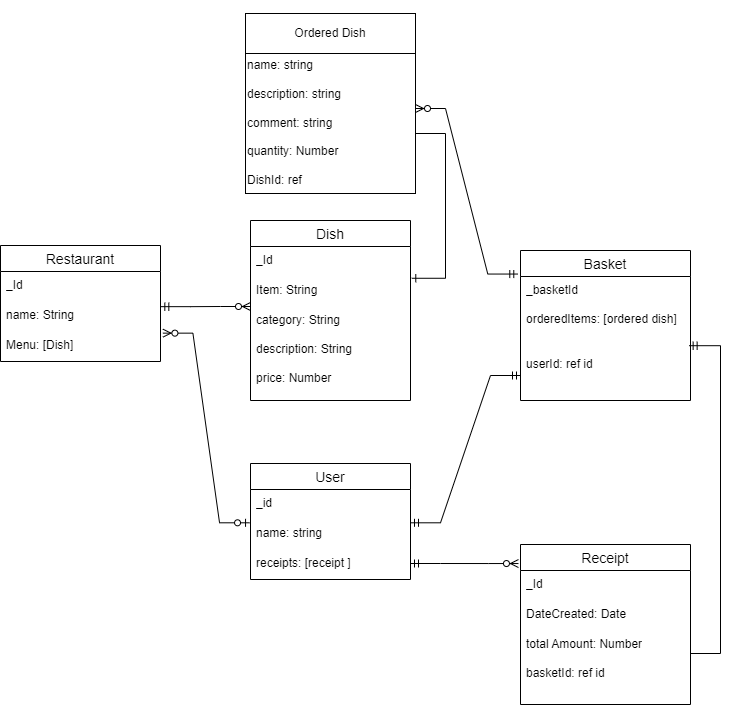

The diagram above was exported from draw.io. Its source (the exported page's mxGraphModel, read from the mxfile embedded in the PNG):
<mxGraphModel dx="1051" dy="1527" grid="1" gridSize="10" guides="1" tooltips="1" connect="1" arrows="1" fold="1" page="1" pageScale="1" pageWidth="850" pageHeight="1100" math="0" shadow="0">
  <root>
    <mxCell id="0" />
    <mxCell id="1" parent="0" />
    <mxCell id="XBK3E-HMKGVxv6KzdBeg-1" value="Restaurant" style="swimlane;fontStyle=0;childLayout=stackLayout;horizontal=1;startSize=26;horizontalStack=0;resizeParent=1;resizeParentMax=0;resizeLast=0;collapsible=1;marginBottom=0;align=center;fontSize=14;" parent="1" vertex="1">
      <mxGeometry x="220" y="142" width="160" height="116" as="geometry" />
    </mxCell>
    <mxCell id="XBK3E-HMKGVxv6KzdBeg-2" value="_Id" style="text;strokeColor=none;fillColor=none;spacingLeft=4;spacingRight=4;overflow=hidden;rotatable=0;points=[[0,0.5],[1,0.5]];portConstraint=eastwest;fontSize=12;whiteSpace=wrap;html=1;" parent="XBK3E-HMKGVxv6KzdBeg-1" vertex="1">
      <mxGeometry y="26" width="160" height="30" as="geometry" />
    </mxCell>
    <mxCell id="XBK3E-HMKGVxv6KzdBeg-3" value="name: String" style="text;strokeColor=none;fillColor=none;spacingLeft=4;spacingRight=4;overflow=hidden;rotatable=0;points=[[0,0.5],[1,0.5]];portConstraint=eastwest;fontSize=12;whiteSpace=wrap;html=1;" parent="XBK3E-HMKGVxv6KzdBeg-1" vertex="1">
      <mxGeometry y="56" width="160" height="30" as="geometry" />
    </mxCell>
    <mxCell id="XBK3E-HMKGVxv6KzdBeg-4" value="Menu: [Dish]" style="text;strokeColor=none;fillColor=none;spacingLeft=4;spacingRight=4;overflow=hidden;rotatable=0;points=[[0,0.5],[1,0.5]];portConstraint=eastwest;fontSize=12;whiteSpace=wrap;html=1;" parent="XBK3E-HMKGVxv6KzdBeg-1" vertex="1">
      <mxGeometry y="86" width="160" height="30" as="geometry" />
    </mxCell>
    <mxCell id="XBK3E-HMKGVxv6KzdBeg-5" value="Basket" style="swimlane;fontStyle=0;childLayout=stackLayout;horizontal=1;startSize=26;horizontalStack=0;resizeParent=1;resizeParentMax=0;resizeLast=0;collapsible=1;marginBottom=0;align=center;fontSize=14;" parent="1" vertex="1">
      <mxGeometry x="740" y="147" width="170" height="150" as="geometry" />
    </mxCell>
    <mxCell id="XBK3E-HMKGVxv6KzdBeg-6" value="&lt;div&gt;_basketId&lt;/div&gt;&lt;div&gt;&lt;br&gt;&lt;/div&gt;orderedItems: [ordered dish]" style="text;strokeColor=none;fillColor=none;spacingLeft=4;spacingRight=4;overflow=hidden;rotatable=0;points=[[0,0.5],[1,0.5]];portConstraint=eastwest;fontSize=12;whiteSpace=wrap;html=1;" parent="XBK3E-HMKGVxv6KzdBeg-5" vertex="1">
      <mxGeometry y="26" width="170" height="74" as="geometry" />
    </mxCell>
    <mxCell id="XBK3E-HMKGVxv6KzdBeg-7" value="userId: ref id" style="text;strokeColor=none;fillColor=none;spacingLeft=4;spacingRight=4;overflow=hidden;rotatable=0;points=[[0,0.5],[1,0.5]];portConstraint=eastwest;fontSize=12;whiteSpace=wrap;html=1;" parent="XBK3E-HMKGVxv6KzdBeg-5" vertex="1">
      <mxGeometry y="100" width="170" height="50" as="geometry" />
    </mxCell>
    <mxCell id="XBK3E-HMKGVxv6KzdBeg-9" value="User" style="swimlane;fontStyle=0;childLayout=stackLayout;horizontal=1;startSize=26;horizontalStack=0;resizeParent=1;resizeParentMax=0;resizeLast=0;collapsible=1;marginBottom=0;align=center;fontSize=14;" vertex="1" parent="1">
      <mxGeometry x="470" y="360" width="160" height="116" as="geometry" />
    </mxCell>
    <mxCell id="XBK3E-HMKGVxv6KzdBeg-10" value="_id" style="text;strokeColor=none;fillColor=none;spacingLeft=4;spacingRight=4;overflow=hidden;rotatable=0;points=[[0,0.5],[1,0.5]];portConstraint=eastwest;fontSize=12;whiteSpace=wrap;html=1;" vertex="1" parent="XBK3E-HMKGVxv6KzdBeg-9">
      <mxGeometry y="26" width="160" height="30" as="geometry" />
    </mxCell>
    <mxCell id="XBK3E-HMKGVxv6KzdBeg-11" value="name: string&amp;nbsp;" style="text;strokeColor=none;fillColor=none;spacingLeft=4;spacingRight=4;overflow=hidden;rotatable=0;points=[[0,0.5],[1,0.5]];portConstraint=eastwest;fontSize=12;whiteSpace=wrap;html=1;" vertex="1" parent="XBK3E-HMKGVxv6KzdBeg-9">
      <mxGeometry y="56" width="160" height="30" as="geometry" />
    </mxCell>
    <mxCell id="XBK3E-HMKGVxv6KzdBeg-12" value="receipts: [receipt ]" style="text;strokeColor=none;fillColor=none;spacingLeft=4;spacingRight=4;overflow=hidden;rotatable=0;points=[[0,0.5],[1,0.5]];portConstraint=eastwest;fontSize=12;whiteSpace=wrap;html=1;" vertex="1" parent="XBK3E-HMKGVxv6KzdBeg-9">
      <mxGeometry y="86" width="160" height="30" as="geometry" />
    </mxCell>
    <mxCell id="XBK3E-HMKGVxv6KzdBeg-13" value="" style="edgeStyle=entityRelationEdgeStyle;fontSize=12;html=1;endArrow=ERmandOne;startArrow=ERmandOne;rounded=0;exitX=1;exitY=0.11;exitDx=0;exitDy=0;exitPerimeter=0;" edge="1" parent="1" source="XBK3E-HMKGVxv6KzdBeg-11" target="XBK3E-HMKGVxv6KzdBeg-7">
      <mxGeometry width="100" height="100" relative="1" as="geometry">
        <mxPoint x="1030" y="300" as="sourcePoint" />
        <mxPoint x="1070" y="260" as="targetPoint" />
        <Array as="points">
          <mxPoint x="940" y="280" />
          <mxPoint x="900" y="280" />
          <mxPoint x="1000" y="280" />
        </Array>
      </mxGeometry>
    </mxCell>
    <mxCell id="lMpmnnFyrLG7ZNWy-XC5-1" value="Dish" style="swimlane;fontStyle=0;childLayout=stackLayout;horizontal=1;startSize=26;horizontalStack=0;resizeParent=1;resizeParentMax=0;resizeLast=0;collapsible=1;marginBottom=0;align=center;fontSize=14;" vertex="1" parent="1">
      <mxGeometry x="470" y="117" width="160" height="180" as="geometry" />
    </mxCell>
    <mxCell id="lMpmnnFyrLG7ZNWy-XC5-2" value="_Id" style="text;strokeColor=none;fillColor=none;spacingLeft=4;spacingRight=4;overflow=hidden;rotatable=0;points=[[0,0.5],[1,0.5]];portConstraint=eastwest;fontSize=12;whiteSpace=wrap;html=1;" vertex="1" parent="lMpmnnFyrLG7ZNWy-XC5-1">
      <mxGeometry y="26" width="160" height="30" as="geometry" />
    </mxCell>
    <mxCell id="lMpmnnFyrLG7ZNWy-XC5-3" value="Item: String" style="text;strokeColor=none;fillColor=none;spacingLeft=4;spacingRight=4;overflow=hidden;rotatable=0;points=[[0,0.5],[1,0.5]];portConstraint=eastwest;fontSize=12;whiteSpace=wrap;html=1;" vertex="1" parent="lMpmnnFyrLG7ZNWy-XC5-1">
      <mxGeometry y="56" width="160" height="30" as="geometry" />
    </mxCell>
    <mxCell id="lMpmnnFyrLG7ZNWy-XC5-4" value="category: String&lt;div&gt;&lt;br&gt;&lt;/div&gt;&lt;div&gt;description: String&lt;/div&gt;&lt;div&gt;&lt;br&gt;&lt;/div&gt;&lt;div&gt;price: Number&lt;/div&gt;&lt;div&gt;&lt;br&gt;&lt;/div&gt;&lt;div&gt;&lt;br&gt;&lt;/div&gt;" style="text;strokeColor=none;fillColor=none;spacingLeft=4;spacingRight=4;overflow=hidden;rotatable=0;points=[[0,0.5],[1,0.5]];portConstraint=eastwest;fontSize=12;whiteSpace=wrap;html=1;" vertex="1" parent="lMpmnnFyrLG7ZNWy-XC5-1">
      <mxGeometry y="86" width="160" height="94" as="geometry" />
    </mxCell>
    <mxCell id="lMpmnnFyrLG7ZNWy-XC5-5" value="Receipt" style="swimlane;fontStyle=0;childLayout=stackLayout;horizontal=1;startSize=26;horizontalStack=0;resizeParent=1;resizeParentMax=0;resizeLast=0;collapsible=1;marginBottom=0;align=center;fontSize=14;" vertex="1" parent="1">
      <mxGeometry x="740" y="441" width="170" height="160" as="geometry" />
    </mxCell>
    <mxCell id="lMpmnnFyrLG7ZNWy-XC5-6" value="_Id" style="text;strokeColor=none;fillColor=none;spacingLeft=4;spacingRight=4;overflow=hidden;rotatable=0;points=[[0,0.5],[1,0.5]];portConstraint=eastwest;fontSize=12;whiteSpace=wrap;html=1;" vertex="1" parent="lMpmnnFyrLG7ZNWy-XC5-5">
      <mxGeometry y="26" width="170" height="30" as="geometry" />
    </mxCell>
    <mxCell id="lMpmnnFyrLG7ZNWy-XC5-7" value="DateCreated: Date" style="text;strokeColor=none;fillColor=none;spacingLeft=4;spacingRight=4;overflow=hidden;rotatable=0;points=[[0,0.5],[1,0.5]];portConstraint=eastwest;fontSize=12;whiteSpace=wrap;html=1;" vertex="1" parent="lMpmnnFyrLG7ZNWy-XC5-5">
      <mxGeometry y="56" width="170" height="30" as="geometry" />
    </mxCell>
    <mxCell id="lMpmnnFyrLG7ZNWy-XC5-8" value="&lt;div&gt;total Amount: Number&lt;/div&gt;&lt;div&gt;&lt;br&gt;&lt;/div&gt;&lt;div&gt;basketId: ref id&lt;/div&gt;" style="text;strokeColor=none;fillColor=none;spacingLeft=4;spacingRight=4;overflow=hidden;rotatable=0;points=[[0,0.5],[1,0.5]];portConstraint=eastwest;fontSize=12;whiteSpace=wrap;html=1;" vertex="1" parent="lMpmnnFyrLG7ZNWy-XC5-5">
      <mxGeometry y="86" width="170" height="74" as="geometry" />
    </mxCell>
    <mxCell id="lMpmnnFyrLG7ZNWy-XC5-9" value="" style="edgeStyle=entityRelationEdgeStyle;fontSize=12;html=1;endArrow=ERzeroToMany;startArrow=ERmandOne;rounded=0;exitX=1.002;exitY=0.172;exitDx=0;exitDy=0;exitPerimeter=0;" edge="1" parent="1" source="XBK3E-HMKGVxv6KzdBeg-3">
      <mxGeometry width="100" height="100" relative="1" as="geometry">
        <mxPoint x="250" y="240" as="sourcePoint" />
        <mxPoint x="470" y="203" as="targetPoint" />
      </mxGeometry>
    </mxCell>
    <mxCell id="UE8Lb1SjOzwQXNFc3bTQ-3" value="&lt;div&gt;&lt;br&gt;&lt;/div&gt;&lt;div&gt;&lt;br&gt;&lt;/div&gt;&lt;div&gt;&lt;br&gt;&lt;/div&gt;&lt;div&gt;&lt;br&gt;&lt;/div&gt;name: string&lt;div&gt;&lt;br&gt;&lt;div&gt;description: string&lt;/div&gt;&lt;div&gt;&lt;br&gt;&lt;/div&gt;&lt;div&gt;comment: string&lt;font color=&quot;#ff0000&quot;&gt;&amp;nbsp;&lt;/font&gt;&lt;/div&gt;&lt;div&gt;&lt;br&gt;&lt;/div&gt;&lt;div&gt;quantity: Number&lt;/div&gt;&lt;div&gt;&lt;br&gt;&lt;/div&gt;&lt;div&gt;DishId: ref&lt;/div&gt;&lt;div&gt;&lt;br&gt;&lt;/div&gt;&lt;div&gt;&lt;br&gt;&lt;/div&gt;&lt;/div&gt;" style="whiteSpace=wrap;html=1;aspect=fixed;align=left;" vertex="1" parent="1">
      <mxGeometry x="465" y="-80" width="170" height="170" as="geometry" />
    </mxCell>
    <mxCell id="UE8Lb1SjOzwQXNFc3bTQ-4" value="Ordered Dish" style="rounded=0;whiteSpace=wrap;html=1;" vertex="1" parent="1">
      <mxGeometry x="465" y="-90" width="170" height="40" as="geometry" />
    </mxCell>
    <mxCell id="lMpmnnFyrLG7ZNWy-XC5-10" value="" style="edgeStyle=entityRelationEdgeStyle;fontSize=12;html=1;endArrow=ERzeroToMany;startArrow=ERmandOne;rounded=0;exitX=-0.016;exitY=0.157;exitDx=0;exitDy=0;entryX=1;entryY=0.5;entryDx=0;entryDy=0;exitPerimeter=0;" edge="1" parent="1" source="XBK3E-HMKGVxv6KzdBeg-5" target="UE8Lb1SjOzwQXNFc3bTQ-3">
      <mxGeometry width="100" height="100" relative="1" as="geometry">
        <mxPoint x="730" y="80" as="sourcePoint" />
        <mxPoint x="620" y="80" as="targetPoint" />
        <Array as="points">
          <mxPoint x="1117.6" y="44" />
          <mxPoint x="810" y="-28" />
          <mxPoint x="1060" y="-8" />
          <mxPoint x="1090" y="-8" />
          <mxPoint x="927.6" y="94" />
        </Array>
      </mxGeometry>
    </mxCell>
    <mxCell id="lMpmnnFyrLG7ZNWy-XC5-17" value="" style="edgeStyle=entityRelationEdgeStyle;fontSize=12;html=1;endArrow=ERzeroToMany;startArrow=ERzeroToOne;rounded=0;exitX=-0.006;exitY=0.11;exitDx=0;exitDy=0;entryX=1.015;entryY=0.055;entryDx=0;entryDy=0;entryPerimeter=0;exitPerimeter=0;" edge="1" parent="1" source="XBK3E-HMKGVxv6KzdBeg-11" target="XBK3E-HMKGVxv6KzdBeg-4">
      <mxGeometry width="100" height="100" relative="1" as="geometry">
        <mxPoint x="200" y="610" as="sourcePoint" />
        <mxPoint x="330" y="230" as="targetPoint" />
      </mxGeometry>
    </mxCell>
    <mxCell id="lMpmnnFyrLG7ZNWy-XC5-18" value="" style="edgeStyle=entityRelationEdgeStyle;fontSize=12;html=1;endArrow=ERone;endFill=1;rounded=0;exitX=1;exitY=0.5;exitDx=0;exitDy=0;entryX=1.008;entryY=0.059;entryDx=0;entryDy=0;entryPerimeter=0;" edge="1" parent="1" target="lMpmnnFyrLG7ZNWy-XC5-3">
      <mxGeometry width="100" height="100" relative="1" as="geometry">
        <mxPoint x="635" y="30" as="sourcePoint" />
        <mxPoint x="695" y="111.5" as="targetPoint" />
        <Array as="points">
          <mxPoint x="475" y="251.5" />
          <mxPoint x="645" y="91.5" />
          <mxPoint x="525" y="211.5" />
        </Array>
      </mxGeometry>
    </mxCell>
    <mxCell id="lMpmnnFyrLG7ZNWy-XC5-19" value="" style="edgeStyle=entityRelationEdgeStyle;fontSize=12;html=1;endArrow=ERmandOne;rounded=0;entryX=0.992;entryY=-0.096;entryDx=0;entryDy=0;entryPerimeter=0;" edge="1" parent="1" target="XBK3E-HMKGVxv6KzdBeg-7">
      <mxGeometry width="100" height="100" relative="1" as="geometry">
        <mxPoint x="910" y="550" as="sourcePoint" />
        <mxPoint x="860" y="290" as="targetPoint" />
      </mxGeometry>
    </mxCell>
    <mxCell id="lMpmnnFyrLG7ZNWy-XC5-20" value="" style="edgeStyle=entityRelationEdgeStyle;fontSize=12;html=1;endArrow=ERzeroToMany;startArrow=ERmandOne;rounded=0;exitX=1.002;exitY=0.172;exitDx=0;exitDy=0;exitPerimeter=0;entryX=-0.012;entryY=0.119;entryDx=0;entryDy=0;entryPerimeter=0;" edge="1" parent="1" target="lMpmnnFyrLG7ZNWy-XC5-5">
      <mxGeometry width="100" height="100" relative="1" as="geometry">
        <mxPoint x="630" y="460" as="sourcePoint" />
        <mxPoint x="720" y="460" as="targetPoint" />
        <Array as="points">
          <mxPoint x="700" y="460" />
        </Array>
      </mxGeometry>
    </mxCell>
  </root>
</mxGraphModel>